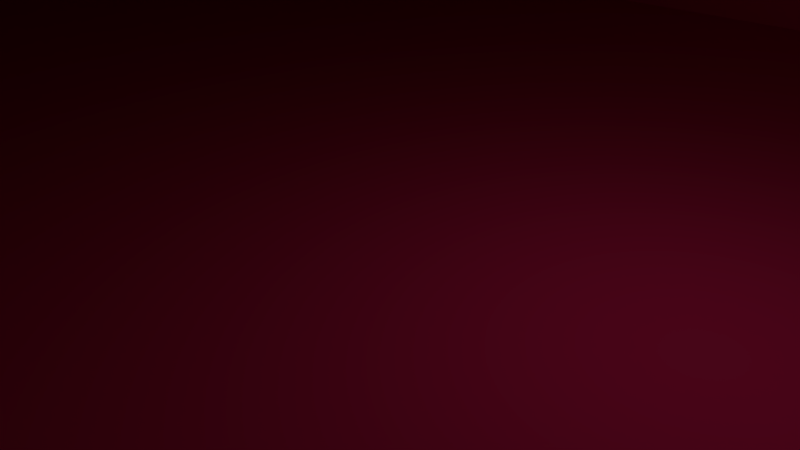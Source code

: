 # Source: Building_High_Rise_C.blend  (saved by Blender 2.76.0; exported with 4.5.12 LTS)
import bpy
from mathutils import Matrix  # noqa: F401  (used for matrix-valued properties, if any)

bpy.ops.wm.read_factory_settings(use_empty=True)
scene = bpy.context.scene
scene.name = 'Scene'

# ---- collections
col_collection_1 = bpy.data.collections.new('Collection 1'); scene.collection.children.link(col_collection_1)

# ---- materials (node trees are filled in below, after node groups)
mat_material = bpy.data.materials.new('Material')
mat_material.alpha_threshold = 0.0
mat_material.diffuse_color = (0.7991, 0.02315, 0.1221, 1.0)
mat_material.roughness = 0.5
mat_material.line_color = (0.0, 0.0, 0.0, 1.0)

# ---- material node trees

# ---- world
world_world = bpy.data.worlds.new('World'); scene.world = world_world
world_world.color = (0.05088, 0.05088, 0.05088)
world_world.use_sun_shadow = False
world_world.sun_shadow_jitter_overblur = 0.0
world_world.cycles.sampling_method = 'MANUAL'
world_world.cycles.sample_map_resolution = 256

# ---- cameras
cam_camera = bpy.data.cameras.new('Camera')
cam_camera.clip_end = 100.0
cam_camera.lens = 35.0
cam_camera.sensor_width = 32.0
cam_camera.sensor_height = 18.0
cam_camera.ortho_scale = 7.314
cam_camera.dof.focus_distance = 0.0

# ---- lights
light_lamp = bpy.data.lights.new('Lamp', 'POINT')
light_lamp.transmission_factor = 0.0
light_lamp.cutoff_distance = 30.0
light_lamp.energy = 100.0
light_lamp.shadow_buffer_clip_start = 1.001
light_lamp.shadow_soft_size = 0.1
light_lamp.shadow_maximum_resolution = 0.006
light_lamp.use_absolute_resolution = True
light_lamp.cycles.use_multiple_importance_sampling = False

# ---- meshes
me_cube_002 = bpy.data.meshes.new('Cube.002')
me_cube_002.from_pydata([(-1.0, -1.0, 2.0), (-1.0, 1.0, 2.0), (1.0, -1.0, 0.0), (1.0, 1.0, 0.0), (-3.0, -1.0, 0.0), (-3.0, 1.0, 0.0), (-3.0, 1.0, -10.0), (-3.0, -1.0, -10.0), (1.0, -1.0, -10.0), (1.0, 1.0, -10.0), (-3.0, 1.0, 0.0)], [], [(8, 9, 3, 2), (2, 3, 1, 0), (10, 3, 9, 6), (4, 0, 1, 5), (6, 9, 8, 7), (7, 8, 2, 4), (3, 10, 1), (6, 7, 4, 10), (2, 0, 4)])
_uv = me_cube_002.uv_layers.new(name='UVMap')
_uv.uv.foreach_set('vector', [1.0, 0.2205, 0.8333, 0.2205, 0.8333, 0.7717, 1.0, 0.7717, 1.0, 0.7717, 0.8333, 0.7717, 0.8333, 0.9922, 1.0, 0.9922, 0.3333, 0.1559, 0.0, 0.1559, 4.47e-07, 0.9354, 0.3333, 0.9354, 0.8333, 0.7795, 0.8333, 1.0, 0.6667, 1.0, 0.6667, 0.7795, 0.8333, 0.0, 0.8333, 0.2205, 1.0, 0.2205, 1.0, 0.0, 0.3333, 0.9354, 0.6667, 0.9354, 0.6667, 0.1559, 0.3333, 0.1559, 0.0, 0.1559, 0.3333, 0.1559, 0.1667, 0.0, 0.8333, 0.0, 0.6667, 0.0, 0.6667, 0.7795, 0.8333, 0.7795, 0.6667, 0.1559, 0.5, 0.0, 0.3333, 0.1559])
me_cube_002.materials.append(mat_material)
me_cube_002.use_remesh_preserve_volume = False
me_cube_002.use_remesh_preserve_attributes = False
me_cube_002.use_mirror_vertex_groups = False
me_cube_002.update()

# ---- objects
ob_cube_002 = bpy.data.objects.new('Cube.002', me_cube_002)
ob_lamp = bpy.data.objects.new('Lamp', light_lamp)
ob_camera = bpy.data.objects.new('Camera', cam_camera)

# ---- transforms, parenting, visibility, modifiers, constraints
ob_cube_002.location = (-15.0, 0.0, 50.0)
ob_cube_002.scale = (-15.0, 15.0, 5.0)
ob_cube_002.lineart.crease_threshold = 0.0
ob_lamp.location = (4.076, 1.005, 5.904)
ob_lamp.rotation_euler = (0.6503, 0.05522, 1.866)
ob_lamp.lock_rotations_4d = False
ob_lamp.empty_display_type = 'ARROWS'
ob_lamp.color = (0.0, 0.0, 0.0, 0.0)
ob_lamp.lineart.crease_threshold = 0.0
ob_camera.location = (7.481, -6.508, 5.344)
ob_camera.rotation_euler = (1.109, 0.01082, 0.8149)
ob_camera.lock_rotations_4d = False
ob_camera.empty_display_type = 'ARROWS'
ob_camera.color = (0.0, 0.0, 0.0, 0.0)
ob_camera.display_type = 'WIRE'
ob_camera.lineart.crease_threshold = 0.0

# ---- collection membership
col_collection_1.objects.link(ob_cube_002)
col_collection_1.objects.link(ob_lamp)
col_collection_1.objects.link(ob_camera)

# ---- scene / render settings (as saved in the file)
scene.camera = ob_camera
scene.frame_start = 1; scene.frame_end = 250; scene.frame_set(1)
scene.render.engine = 'CYCLES'
scene.render.resolution_percentage = 50
scene.render.dither_intensity = 0.0
scene.cycles.use_denoising = False
scene.cycles.samples = 10
scene.cycles.sampling_pattern = 'TABULATED_SOBOL'
scene.cycles.light_sampling_threshold = 0.0
scene.cycles.use_adaptive_sampling = False
scene.cycles.use_light_tree = False
scene.cycles.blur_glossy = 0.0
scene.cycles.pixel_filter_type = 'GAUSSIAN'
scene.cycles.sample_clamp_indirect = 0.0
scene.view_settings.view_transform = 'Standard'
bpy.context.view_layer.update()
